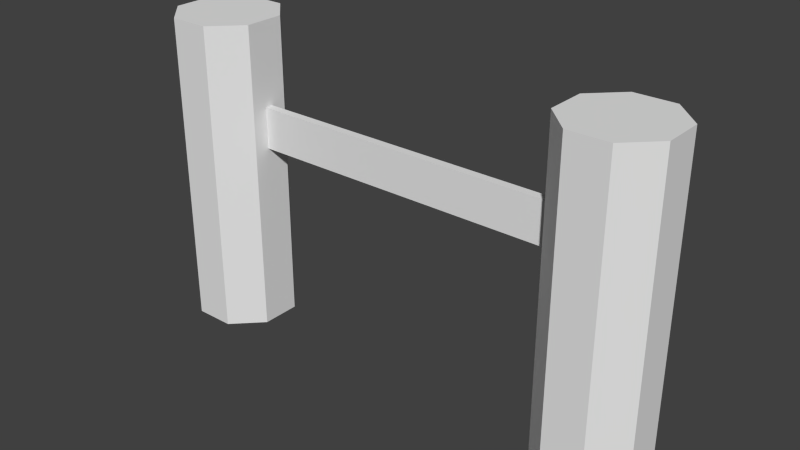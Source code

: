 # Source: PodEngineCollider02.blend  (saved by Blender 2.67.0; exported with 4.5.12 LTS)
import bpy
from mathutils import Matrix  # noqa: F401  (used for matrix-valued properties, if any)

bpy.ops.wm.read_factory_settings(use_empty=True)
scene = bpy.context.scene
scene.name = 'Scene'

# ---- collections
col_collection_1 = bpy.data.collections.new('Collection 1'); scene.collection.children.link(col_collection_1)

# ---- world
world_world = bpy.data.worlds.new('World'); scene.world = world_world
world_world.color = (0.05088, 0.05088, 0.05088)
world_world.use_sun_shadow = False
world_world.sun_shadow_jitter_overblur = 0.0
world_world.cycles.sampling_method = 'MANUAL'
world_world.cycles.sample_map_resolution = 256

# ---- meshes
me_cylinder = bpy.data.meshes.new('Cylinder')
me_cylinder.from_pydata([(4.924, 0.3827, 6.0), (4.924, 0.3827, 4.768e-07), (4.383, 0.9239, 6.0), (4.383, 0.9239, 4.768e-07), (3.617, 0.9239, 6.0), (3.617, 0.9239, 4.768e-07), (3.076, 0.3827, 6.0), (3.076, 0.3827, 4.768e-07), (3.076, -0.3827, 6.0), (3.076, -0.3827, 4.768e-07), (3.617, -0.9239, 6.0), (3.617, -0.9239, 7.153e-07), (4.383, -0.9239, 6.0), (4.383, -0.9239, 7.153e-07), (4.924, -0.3827, 6.0), (4.924, -0.3827, 4.768e-07), (-3.076, 0.3827, 6.0), (-3.076, 0.3827, 0.0), (-3.617, 0.9239, 6.0), (-3.617, 0.9239, 0.0), (-4.383, 0.9239, 6.0), (-4.383, 0.9239, 0.0), (-4.924, 0.3827, 6.0), (-4.924, 0.3827, 0.0), (-4.924, -0.3827, 6.0), (-4.924, -0.3827, 0.0), (-4.383, -0.9239, 6.0), (-4.383, -0.9239, 0.0), (-3.617, -0.9239, 6.0), (-3.617, -0.9239, 0.0), (-3.076, -0.3827, 6.0), (-3.076, -0.3827, 0.0), (3.076, 0.07654, 4.4), (3.076, 0.07654, 3.6), (3.076, -0.07653, 4.4), (3.076, -0.07654, 3.6), (-3.076, 0.07654, 4.4), (-3.076, 0.07654, 3.6), (-3.076, -0.07654, 4.4), (-3.076, -0.07654, 3.6), (-3.076, 0.07654, 4.4), (-3.076, 0.07654, 3.6), (-3.076, -0.07654, 4.4), (-3.076, -0.07654, 3.6)], [], [(0, 1, 3, 2), (2, 3, 5, 4), (4, 5, 7, 6), (9, 8, 34, 35), (8, 9, 11, 10), (10, 11, 13, 12), (3, 1, 15, 13, 11, 9, 7, 5), (14, 15, 1, 0), (12, 13, 15, 14), (16, 17, 19, 18), (18, 19, 21, 20), (20, 21, 23, 22), (22, 23, 25, 24), (24, 25, 27, 26), (26, 27, 29, 28), (19, 17, 31, 29, 27, 25, 23, 21), (30, 31, 39, 38), (28, 29, 31, 30), (16, 18, 20, 22, 24, 26, 28, 30), (32, 33, 35, 34), (6, 7, 33, 32), (8, 6, 32, 34), (7, 9, 35, 33), (37, 36, 40, 41), (16, 30, 38, 36), (31, 17, 37, 39), (17, 16, 36, 37), (42, 43, 35, 34), (38, 39, 43, 42), (36, 38, 42, 40), (39, 37, 41, 43), (41, 40, 32, 33), (43, 41, 33, 35), (40, 42, 34, 32), (14, 0, 2, 4, 6, 8, 10, 12)])
me_cylinder.use_remesh_preserve_volume = False
me_cylinder.use_remesh_preserve_attributes = False
me_cylinder.use_mirror_vertex_groups = False
me_cylinder.update()

# ---- objects
ob_enginecollider = bpy.data.objects.new('EngineCollider', me_cylinder)

# ---- transforms, parenting, visibility, modifiers, constraints
ob_enginecollider.location = (0.0, 0.0, 0.0)
ob_enginecollider.lineart.crease_threshold = 0.0

# ---- collection membership
col_collection_1.objects.link(ob_enginecollider)

# ---- scene / render settings (as saved in the file)
scene.frame_start = 1; scene.frame_end = 250; scene.frame_set(0)
scene.render.engine = 'BLENDER_EEVEE_NEXT'
scene.render.image_settings.color_mode = 'RGB'
scene.render.image_settings.compression = 90
scene.render.resolution_percentage = 50
scene.render.dither_intensity = 0.0
scene.cycles.use_denoising = False
scene.cycles.samples = 10
scene.cycles.sampling_pattern = 'TABULATED_SOBOL'
scene.cycles.light_sampling_threshold = 0.0
scene.cycles.use_adaptive_sampling = False
scene.cycles.use_light_tree = False
scene.cycles.blur_glossy = 0.0
scene.cycles.volume_bounces = 1
scene.cycles.pixel_filter_type = 'GAUSSIAN'
scene.cycles.sample_clamp_indirect = 0.0
scene.view_settings.view_transform = 'Standard'
bpy.context.view_layer.update()

# ---- added for rendering (the .blend has no active camera and no usable light): camera, sun
cam_auto = bpy.data.cameras.new('AutoCamera')
cam_auto.lens = 50.0
cam_auto.sensor_width = 36.0
cam_auto.clip_end = 1000.0
ob_auto_camera = bpy.data.objects.new('AutoCamera', cam_auto)
scene.collection.objects.link(ob_auto_camera)
ob_auto_camera.location = (10.8054, -12.9665, 11.6444)
ob_auto_camera.rotation_euler = (1.09748, -7.21219e-08, 0.694738)
scene.camera = ob_auto_camera
light_auto_sun = bpy.data.lights.new('AutoSun', 'SUN')
light_auto_sun.energy = 3.0
light_auto_sun.angle = 0.0523599
ob_auto_sun = bpy.data.objects.new('AutoSun', light_auto_sun)
scene.collection.objects.link(ob_auto_sun)
ob_auto_sun.rotation_euler = (0.872665, 0.174533, 0.523599)
bpy.context.view_layer.update()
